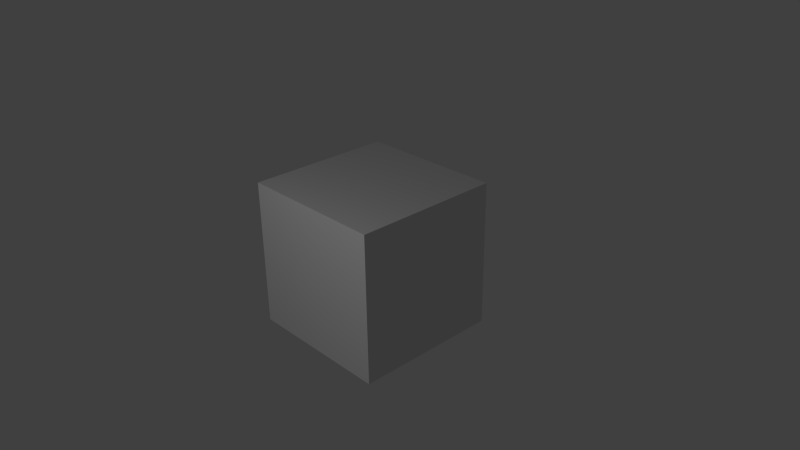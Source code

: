 # Source: frame.blend  (saved by Blender 2.69.0; exported with 4.5.12 LTS)
import bpy
from mathutils import Matrix  # noqa: F401  (used for matrix-valued properties, if any)

bpy.ops.wm.read_factory_settings(use_empty=True)
scene = bpy.context.scene
scene.name = 'Scene'

# ---- collections
col_collection_1 = bpy.data.collections.new('Collection 1'); scene.collection.children.link(col_collection_1)

# ---- materials (node trees are filled in below, after node groups)
mat_material = bpy.data.materials.new('Material')
mat_material.alpha_threshold = 0.0
mat_material.use_transparent_shadow = False
mat_material.roughness = 0.5
mat_material.line_color = (0.0, 0.0, 0.0, 1.0)

# ---- material node trees

# ---- world
world_world = bpy.data.worlds.new('World'); scene.world = world_world
world_world.color = (0.05088, 0.05088, 0.05088)
world_world.use_sun_shadow = False
world_world.sun_shadow_jitter_overblur = 0.0
world_world.cycles.sampling_method = 'MANUAL'
world_world.cycles.sample_map_resolution = 256

# ---- cameras
cam_camera = bpy.data.cameras.new('Camera')
cam_camera.clip_end = 100.0
cam_camera.lens = 35.0
cam_camera.sensor_width = 32.0
cam_camera.sensor_height = 18.0
cam_camera.ortho_scale = 7.314
cam_camera.dof.focus_distance = 0.0
cam_camera.dof.aperture_fstop = 128.0

# ---- lights
light_lamp = bpy.data.lights.new('Lamp', 'POINT')
light_lamp.transmission_factor = 0.0
light_lamp.cutoff_distance = 30.0
light_lamp.energy = 100.0
light_lamp.shadow_buffer_clip_start = 1.001
light_lamp.shadow_soft_size = 0.1
light_lamp.shadow_maximum_resolution = 0.006
light_lamp.use_absolute_resolution = True
light_lamp.cycles.use_multiple_importance_sampling = False

# ---- meshes
me_cube = bpy.data.meshes.new('Cube')
me_cube.from_pydata([(1.0, 1.0, -1.0), (1.0, -1.0, -1.0), (-1.0, -1.0, -1.0), (-1.0, 1.0, -1.0), (1.0, 1.0, 1.0), (1.0, -1.0, 1.0), (-1.0, -1.0, 1.0), (-1.0, 1.0, 1.0)], [], [(0, 1, 2, 3), (4, 7, 6, 5), (0, 4, 5, 1), (1, 5, 6, 2), (2, 6, 7, 3), (4, 0, 3, 7)])
_uv = me_cube.uv_layers.new(name='UVMap')
_uv.uv.foreach_set('vector', [0.0, 0.0, 1.0, 0.0, 1.0, 1.0, 0.0, 1.0, 0.0, 0.0, 1.0, 0.0, 1.0, 1.0, 0.0, 1.0, 0.0, 0.0, 1.0, 0.0, 1.0, 1.0, 0.0, 1.0, 0.0, 0.0, 1.0, 0.0, 1.0, 1.0, 0.0, 1.0, 0.0, 0.0, 1.0, 0.0, 1.0, 1.0, 0.0, 1.0, 0.0, 0.0, 1.0, 0.0, 1.0, 1.0, 0.0, 1.0])
me_cube.materials.append(mat_material)
me_cube.use_remesh_preserve_volume = False
me_cube.use_remesh_preserve_attributes = False
me_cube.use_mirror_vertex_groups = False
me_cube.update()

# ---- objects
ob_cube = bpy.data.objects.new('Cube', me_cube)
ob_lamp = bpy.data.objects.new('Lamp', light_lamp)
ob_camera = bpy.data.objects.new('Camera', cam_camera)

# ---- transforms, parenting, visibility, modifiers, constraints
ob_cube.location = (0.0, 0.0, 0.0)
ob_cube.rotation_euler = (1.571, -0.0, 0.0)
ob_cube.lock_rotations_4d = False
ob_cube.empty_display_type = 'ARROWS'
ob_cube.lineart.crease_threshold = 0.0
ob_lamp.location = (1.002, -4.718, 3.261)
ob_lamp.rotation_euler = (0.6503, 0.05522, 1.866)
ob_lamp.lock_rotations_4d = False
ob_lamp.empty_display_type = 'ARROWS'
ob_lamp.color = (0.0, 0.0, 0.0, 0.0)
ob_lamp.lineart.crease_threshold = 0.0
ob_camera.location = (7.481, -6.508, 5.344)
ob_camera.rotation_euler = (1.109, 0.01082, 0.8149)
ob_camera.lock_rotations_4d = False
ob_camera.empty_display_type = 'ARROWS'
ob_camera.color = (0.0, 0.0, 0.0, 0.0)
ob_camera.display_type = 'WIRE'
ob_camera.lineart.crease_threshold = 0.0

# ---- collection membership
col_collection_1.objects.link(ob_cube)
col_collection_1.objects.link(ob_lamp)
col_collection_1.objects.link(ob_camera)

# ---- scene / render settings (as saved in the file)
scene.camera = ob_camera
scene.frame_start = 1; scene.frame_end = 250; scene.frame_set(1)
scene.render.engine = 'BLENDER_EEVEE_NEXT'
scene.render.image_settings.compression = 90
scene.render.resolution_percentage = 50
scene.render.dither_intensity = 0.0
scene.cycles.use_denoising = False
scene.cycles.samples = 10
scene.cycles.sampling_pattern = 'TABULATED_SOBOL'
scene.cycles.light_sampling_threshold = 0.0
scene.cycles.use_adaptive_sampling = False
scene.cycles.use_light_tree = False
scene.cycles.blur_glossy = 0.0
scene.cycles.volume_bounces = 1
scene.cycles.pixel_filter_type = 'GAUSSIAN'
scene.cycles.sample_clamp_indirect = 0.0
scene.view_settings.view_transform = 'Standard'
bpy.context.view_layer.update()

